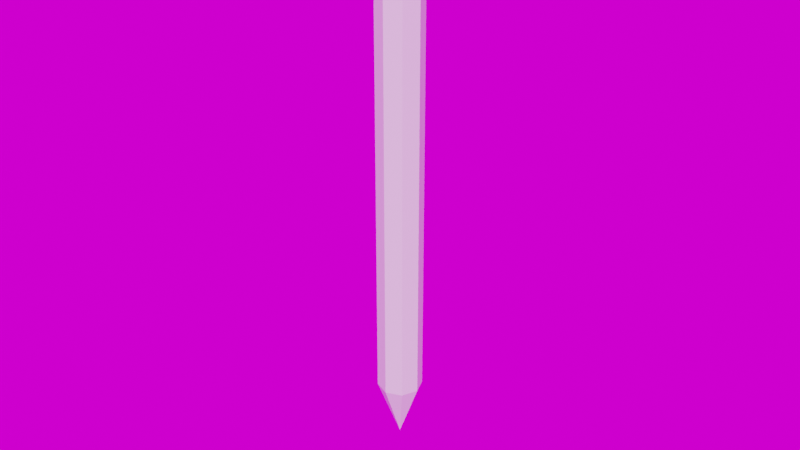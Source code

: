 # Source: pen.blend  (saved by Blender 2.93.20; exported with 4.5.12 LTS)
import bpy
from mathutils import Matrix  # noqa: F401  (used for matrix-valued properties, if any)

bpy.ops.wm.read_factory_settings(use_empty=True)
scene = bpy.context.scene
scene.name = 'Scene'

# ---- collections
col_lights = bpy.data.collections.new('Lights'); scene.collection.children.link(col_lights)
col_cameras = bpy.data.collections.new('Cameras'); scene.collection.children.link(col_cameras)
col_collection = bpy.data.collections.new('Collection'); scene.collection.children.link(col_collection)

# ---- images (referenced by path relative to the original .blend; pixels are not part of the script)
import os
ASSET_DIR = os.environ.get("B2B_ASSET_DIR", "")  # directory of the original .blend (textures are referenced by path, not embedded)
HERE = os.path.dirname(os.path.abspath(__file__))  # packed textures are extracted next to this script under _unpacked/

def load_image(name, relpath, width, height, colorspace="sRGB"):
    """Load a texture the original file referenced (path relative to the .blend, or extracted next to this script)."""
    p = next((c for c in (os.path.join(HERE, relpath), os.path.join(ASSET_DIR, relpath)) if relpath and os.path.exists(c)), "")
    if p:
        img = bpy.data.images.load(p, check_existing=True)
        img.name = name
    else:  # same state as the original file: an image datablock whose file is absent (Cycles renders it pink)
        img = bpy.data.images.new(name, width, height)
        img.source = "FILE"
        img.filepath = "//" + (relpath or name)
    img.colorspace_settings.name = colorspace
    return img
img_stonewall_env_hdr = load_image('Stonewall_Env.hdr', 'Stonewall_Env.hdr', 1024, 1024, 'Linear Rec.709')

# ---- world
world_world = bpy.data.worlds.new('World'); scene.world = world_world
world_world.use_nodes = True; world_world.node_tree.nodes.clear()
_N = world_world.node_tree.nodes; _L = world_world.node_tree.links
n0 = _N.new('ShaderNodeOutputWorld'); n0.name = 'World Output'; n0.location = (114, 55)
n1 = _N.new('ShaderNodeBackground'); n1.name = 'Background'; n1.location = (-176, 55)
n2 = _N.new('ShaderNodeTexCoord'); n2.name = 'Texture Coordinate'; n2.location = (-1189, 79)
n3 = _N.new('ShaderNodeMapping'); n3.name = 'Mapping'; n3.location = (-940, 53)
n3.inputs[2].default_value = (0.0, 0.0, 1.047)
n4 = _N.new('ShaderNodeTexEnvironment'); n4.name = 'Environment Texture'; n4.location = (-540, 65)
n4.image = img_stonewall_env_hdr
_L.new(n1.outputs[0], n0.inputs[0])
_L.new(n2.outputs[0], n3.inputs[0])
_L.new(n3.outputs[0], n4.inputs[0])
_L.new(n4.outputs[0], n1.inputs[0])
n0.is_active_output = True
world_world.color = (0.04445, 0.04445, 0.04445)
world_world.use_sun_shadow = False
world_world.sun_shadow_jitter_overblur = 0.0

# ---- meshes
me_cylinder = bpy.data.meshes.new('Cylinder')
me_cylinder.from_pydata([(-1.31e-10, 0.007, 0.01847), (-1.31e-10, 0.007, 0.1485), (0.00495, 0.00495, 0.01847), (0.00495, 0.00495, 0.1485), (0.007, -1.059e-10, 0.01847), (0.007, -1.059e-10, 0.1485), (0.00495, -0.00495, 0.01847), (0.00495, -0.00495, 0.1485), (-7.429e-10, -0.007, 0.01847), (-7.429e-10, -0.007, 0.1485), (-0.00495, -0.00495, 0.01847), (-0.00495, -0.00495, 0.1485), (-0.007, 2.836e-10, 0.01847), (-0.007, 2.836e-10, 0.1485), (-0.00495, 0.00495, 0.01847), (-0.00495, 0.00495, 0.1485), (1.455e-11, -3.638e-12, 0.0), (-3.395e-10, -5.568e-11, 0.1485)], [], [(0, 1, 3, 2), (2, 3, 5, 4), (4, 5, 7, 6), (6, 7, 9, 8), (8, 9, 11, 10), (10, 11, 13, 12), (12, 13, 15, 14), (14, 15, 1, 0), (8, 10, 16), (14, 0, 16), (0, 2, 16), (4, 6, 16), (10, 12, 16), (6, 8, 16), (12, 14, 16), (2, 4, 16), (3, 1, 17), (1, 15, 17), (15, 13, 17), (13, 11, 17), (11, 9, 17), (9, 7, 17), (7, 5, 17), (5, 3, 17)])
_uv = me_cylinder.uv_layers.new(name='UVMap')
_uv.uv.foreach_set('vector', [1.0, 0.5, 1.0, 1.0, 0.875, 1.0, 0.875, 0.5, 0.875, 0.5, 0.875, 1.0, 0.75, 1.0, 0.75, 0.5, 0.75, 0.5, 0.75, 1.0, 0.625, 1.0, 0.625, 0.5, 0.625, 0.5, 0.625, 1.0, 0.5, 1.0, 0.5, 0.5, 0.5, 0.5, 0.5, 1.0, 0.375, 1.0, 0.375, 0.5, 0.375, 0.5, 0.375, 1.0, 0.25, 1.0, 0.25, 0.5, 0.25, 0.5, 0.25, 1.0, 0.125, 1.0, 0.125, 0.5, 0.125, 0.5, 0.125, 1.0, 0.0, 1.0, 0.0, 0.5, 0.5, 0.5, 0.375, 0.5, 0.5, 0.5, 0.125, 0.5, 0.0, 0.5, 0.125, 0.5, 1.0, 0.5, 0.875, 0.5, 1.0, 0.5, 0.75, 0.5, 0.625, 0.5, 0.75, 0.5, 0.375, 0.5, 0.25, 0.5, 0.375, 0.5, 0.625, 0.5, 0.5, 0.5, 0.625, 0.5, 0.25, 0.5, 0.125, 0.5, 0.25, 0.5, 0.875, 0.5, 0.75, 0.5, 0.875, 0.5, 0.4197, 0.4197, 0.25, 0.49, 0.25, 0.25, 0.25, 0.49, 0.08029, 0.4197, 0.25, 0.25, 0.08029, 0.4197, 0.01, 0.25, 0.25, 0.25, 0.01, 0.25, 0.08029, 0.08029, 0.25, 0.25, 0.08029, 0.08029, 0.25, 0.01, 0.25, 0.25, 0.25, 0.01, 0.4197, 0.08029, 0.25, 0.25, 0.4197, 0.08029, 0.49, 0.25, 0.25, 0.25, 0.49, 0.25, 0.4197, 0.4197, 0.25, 0.25])
me_cylinder.use_remesh_fix_poles = True
me_cylinder.use_remesh_preserve_attributes = False
me_cylinder.update()

# ---- objects
ob_cylinder = bpy.data.objects.new('Cylinder', me_cylinder)

# ---- transforms, parenting, visibility, modifiers, constraints
ob_cylinder.location = (0.0, 0.0, 0.0)
_m = ob_cylinder.modifiers.new('Triangulate', 'TRIANGULATE')

# ---- collection membership
col_lights.objects.link(ob_cylinder)

# ---- scene / render settings (as saved in the file)
scene.frame_start = 1; scene.frame_end = 250; scene.frame_set(1)
scene.render.engine = 'CYCLES'
scene.render.resolution_percentage = 50
scene.render.use_border = True
scene.cycles.use_denoising = False
scene.cycles.samples = 64
scene.cycles.sampling_pattern = 'TABULATED_SOBOL'
scene.cycles.use_adaptive_sampling = False
scene.cycles.use_light_tree = False
scene.cycles.use_animated_seed = True
scene.view_settings.view_transform = 'Filmic'
bpy.context.view_layer.update()

# ---- added for rendering (the .blend has no active camera and no usable light): camera, sun
cam_auto = bpy.data.cameras.new('AutoCamera')
cam_auto.lens = 50.0
cam_auto.sensor_width = 36.0
cam_auto.clip_end = 1000.0
ob_auto_camera = bpy.data.objects.new('AutoCamera', cam_auto)
scene.collection.objects.link(ob_auto_camera)
ob_auto_camera.location = (0.185045, -0.222054, 0.222272)
ob_auto_camera.rotation_euler = (1.09748, -7.21219e-08, 0.694738)
scene.camera = ob_auto_camera
light_auto_sun = bpy.data.lights.new('AutoSun', 'SUN')
light_auto_sun.energy = 3.0
light_auto_sun.angle = 0.0523599
ob_auto_sun = bpy.data.objects.new('AutoSun', light_auto_sun)
scene.collection.objects.link(ob_auto_sun)
ob_auto_sun.rotation_euler = (0.872665, 0.174533, 0.523599)
bpy.context.view_layer.update()
